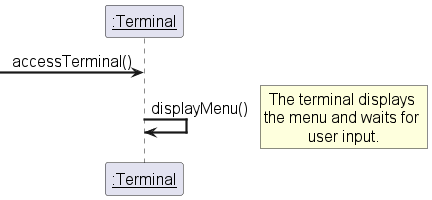

The diagram above was rendered by PlantUML. Its source (embedded in the PNG):
@startuml accessTerminal Interaction Sequence Diagram
skinparam DefaultFontName Arial
skinparam DefaultFontSize 16
skinparam DefaultFontStyle bold
skinparam ArrowThickness 2.2
skinparam sequenceMessageAlign center
skinparam noteTextAlignment center
skinparam sequenceParticipant underline
hide empty members

participant ":Terminal" as terminal

->terminal:accessTerminal()
terminal -> terminal: displayMenu()

rnote right
    The terminal displays 
    the menu and waits for 
    user input.
end note

@enduml